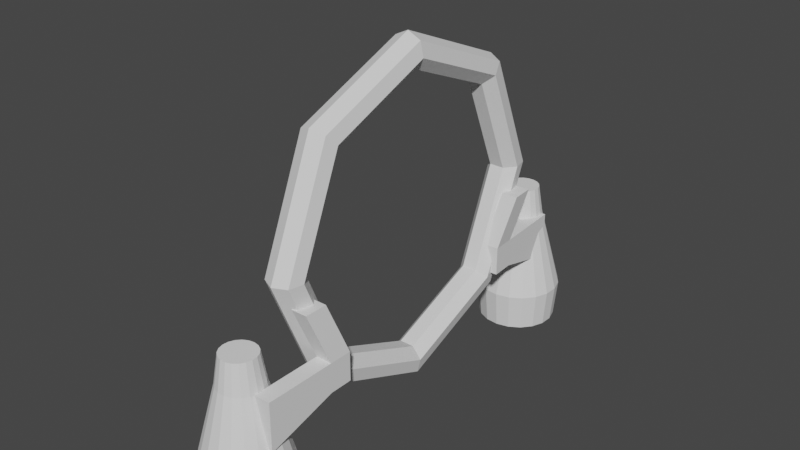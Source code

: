 # Source: Ring.blend  (saved by Blender 3.0.42; exported with 4.5.12 LTS)
import bpy
from mathutils import Matrix  # noqa: F401  (used for matrix-valued properties, if any)

bpy.ops.wm.read_factory_settings(use_empty=True)
scene = bpy.context.scene
scene.name = 'Scene'

# ---- collections
col_collection = bpy.data.collections.new('Collection'); scene.collection.children.link(col_collection)

# ---- world
world_world = bpy.data.worlds.new('World'); scene.world = world_world
world_world.use_nodes = True; world_world.node_tree.nodes.clear()
_N = world_world.node_tree.nodes; _L = world_world.node_tree.links
n0 = _N.new('ShaderNodeOutputWorld'); n0.name = 'World Output'; n0.location = (300, 300)
n1 = _N.new('ShaderNodeBackground'); n1.name = 'Background'; n1.location = (10, 300)
n1.inputs[0].default_value = (0.05088, 0.05088, 0.05088, 1.0)
_L.new(n1.outputs[0], n0.inputs[0])
n0.is_active_output = True
world_world.color = (0.05088, 0.05088, 0.05088)
world_world.use_sun_shadow = False
world_world.sun_shadow_jitter_overblur = 0.0

# ---- meshes
me_torus = bpy.data.meshes.new('Torus')
me_torus.from_pydata([(1.59, 0.0, 0.0), (1.53, 0.0, 0.1251), (1.394, 0.0, 0.156), (1.286, 0.0, 0.06942), (1.286, 0.0, -0.06942), (1.394, 0.0, -0.156), (1.53, 0.0, -0.1251), (1.124, 1.124, 0.0), (1.082, 1.082, 0.1251), (0.986, 0.986, 0.156), (0.9092, 0.9092, 0.06942), (0.9092, 0.9092, -0.06942), (0.986, 0.986, -0.156), (1.082, 1.082, -0.1251), (1.2e-07, 1.59, 0.0), (1.155e-07, 1.53, 0.1251), (1.053e-07, 1.394, 0.156), (9.708e-08, 1.286, 0.06942), (9.708e-08, 1.286, -0.06942), (1.053e-07, 1.394, -0.156), (1.155e-07, 1.53, -0.1251), (-1.124, 1.124, 0.0), (-1.082, 1.082, 0.1251), (-0.986, 0.986, 0.156), (-0.9092, 0.9092, 0.06942), (-0.9092, 0.9092, -0.06942), (-0.986, 0.986, -0.156), (-1.082, 1.082, -0.1251), (-1.59, 1.39e-07, 0.0), (-1.53, 1.337e-07, 0.1251), (-1.394, 1.219e-07, 0.156), (-1.286, 1.124e-07, 0.06942), (-1.286, 1.124e-07, -0.06942), (-1.394, 1.219e-07, -0.156), (-1.53, 1.337e-07, -0.1251), (-1.124, -1.124, 0.0), (-1.082, -1.082, 0.1251), (-0.986, -0.986, 0.156), (-0.9092, -0.9092, 0.06942), (-0.9092, -0.9092, -0.06942), (-0.986, -0.986, -0.156), (-1.082, -1.082, -0.1251), (1.2e-07, -1.59, 0.0), (1.155e-07, -1.53, 0.1251), (1.053e-07, -1.394, 0.156), (9.708e-08, -1.286, 0.06942), (9.708e-08, -1.286, -0.06942), (1.053e-07, -1.394, -0.156), (1.155e-07, -1.53, -0.1251), (1.124, -1.124, 0.0), (1.082, -1.082, 0.1251), (0.986, -0.986, 0.156), (0.9092, -0.9092, 0.06942), (0.9092, -0.9092, -0.06942), (0.986, -0.986, -0.156), (1.082, -1.082, -0.1251)], [], [(0, 7, 8, 1), (1, 8, 9, 2), (2, 9, 10, 3), (3, 10, 11, 4), (4, 11, 12, 5), (5, 12, 13, 6), (6, 13, 7, 0), (7, 14, 15, 8), (8, 15, 16, 9), (9, 16, 17, 10), (10, 17, 18, 11), (11, 18, 19, 12), (12, 19, 20, 13), (13, 20, 14, 7), (14, 21, 22, 15), (15, 22, 23, 16), (16, 23, 24, 17), (17, 24, 25, 18), (18, 25, 26, 19), (19, 26, 27, 20), (20, 27, 21, 14), (21, 28, 29, 22), (22, 29, 30, 23), (23, 30, 31, 24), (24, 31, 32, 25), (25, 32, 33, 26), (26, 33, 34, 27), (27, 34, 28, 21), (28, 35, 36, 29), (29, 36, 37, 30), (30, 37, 38, 31), (31, 38, 39, 32), (32, 39, 40, 33), (33, 40, 41, 34), (34, 41, 35, 28), (35, 42, 43, 36), (36, 43, 44, 37), (37, 44, 45, 38), (38, 45, 46, 39), (39, 46, 47, 40), (40, 47, 48, 41), (41, 48, 42, 35), (42, 49, 50, 43), (43, 50, 51, 44), (44, 51, 52, 45), (45, 52, 53, 46), (46, 53, 54, 47), (47, 54, 55, 48), (48, 55, 49, 42), (49, 0, 1, 50), (50, 1, 2, 51), (51, 2, 3, 52), (52, 3, 4, 53), (53, 4, 5, 54), (54, 5, 6, 55), (55, 6, 0, 49)])
_uv = me_torus.uv_layers.new(name='UVMap')
_uv.uv.foreach_set('vector', [0.5, 0.5714, 0.625, 0.5714, 0.625, 0.7143, 0.5, 0.7143, 0.5, 0.7143, 0.625, 0.7143, 0.625, 0.8571, 0.5, 0.8571, 0.5, 0.8571, 0.625, 0.8571, 0.625, 1.0, 0.5, 1.0, 0.5, -2.22e-16, 0.625, -2.22e-16, 0.625, 0.1429, 0.5, 0.1429, 0.5, 0.1429, 0.625, 0.1429, 0.625, 0.2857, 0.5, 0.2857, 0.5, 0.2857, 0.625, 0.2857, 0.625, 0.4286, 0.5, 0.4286, 0.5, 0.4286, 0.625, 0.4286, 0.625, 0.5714, 0.5, 0.5714, 0.625, 0.5714, 0.75, 0.5714, 0.75, 0.7143, 0.625, 0.7143, 0.625, 0.7143, 0.75, 0.7143, 0.75, 0.8571, 0.625, 0.8571, 0.625, 0.8571, 0.75, 0.8571, 0.75, 1.0, 0.625, 1.0, 0.625, -2.22e-16, 0.75, -2.22e-16, 0.75, 0.1429, 0.625, 0.1429, 0.625, 0.1429, 0.75, 0.1429, 0.75, 0.2857, 0.625, 0.2857, 0.625, 0.2857, 0.75, 0.2857, 0.75, 0.4286, 0.625, 0.4286, 0.625, 0.4286, 0.75, 0.4286, 0.75, 0.5714, 0.625, 0.5714, 0.75, 0.5714, 0.875, 0.5714, 0.875, 0.7143, 0.75, 0.7143, 0.75, 0.7143, 0.875, 0.7143, 0.875, 0.8571, 0.75, 0.8571, 0.75, 0.8571, 0.875, 0.8571, 0.875, 1.0, 0.75, 1.0, 0.75, -2.22e-16, 0.875, -2.22e-16, 0.875, 0.1429, 0.75, 0.1429, 0.75, 0.1429, 0.875, 0.1429, 0.875, 0.2857, 0.75, 0.2857, 0.75, 0.2857, 0.875, 0.2857, 0.875, 0.4286, 0.75, 0.4286, 0.75, 0.4286, 0.875, 0.4286, 0.875, 0.5714, 0.75, 0.5714, 0.875, 0.5714, 1.0, 0.5714, 1.0, 0.7143, 0.875, 0.7143, 0.875, 0.7143, 1.0, 0.7143, 1.0, 0.8571, 0.875, 0.8571, 0.875, 0.8571, 1.0, 0.8571, 1.0, 1.0, 0.875, 1.0, 0.875, -2.22e-16, 1.0, -2.22e-16, 1.0, 0.1429, 0.875, 0.1429, 0.875, 0.1429, 1.0, 0.1429, 1.0, 0.2857, 0.875, 0.2857, 0.875, 0.2857, 1.0, 0.2857, 1.0, 0.4286, 0.875, 0.4286, 0.875, 0.4286, 1.0, 0.4286, 1.0, 0.5714, 0.875, 0.5714, 0.0, 0.5714, 0.125, 0.5714, 0.125, 0.7143, 0.0, 0.7143, 0.0, 0.7143, 0.125, 0.7143, 0.125, 0.8571, 0.0, 0.8571, 0.0, 0.8571, 0.125, 0.8571, 0.125, 1.0, 0.0, 1.0, 0.0, -2.22e-16, 0.125, -2.22e-16, 0.125, 0.1429, 0.0, 0.1429, 0.0, 0.1429, 0.125, 0.1429, 0.125, 0.2857, 0.0, 0.2857, 0.0, 0.2857, 0.125, 0.2857, 0.125, 0.4286, 0.0, 0.4286, 0.0, 0.4286, 0.125, 0.4286, 0.125, 0.5714, 0.0, 0.5714, 0.125, 0.5714, 0.25, 0.5714, 0.25, 0.7143, 0.125, 0.7143, 0.125, 0.7143, 0.25, 0.7143, 0.25, 0.8571, 0.125, 0.8571, 0.125, 0.8571, 0.25, 0.8571, 0.25, 1.0, 0.125, 1.0, 0.125, -2.22e-16, 0.25, -2.22e-16, 0.25, 0.1429, 0.125, 0.1429, 0.125, 0.1429, 0.25, 0.1429, 0.25, 0.2857, 0.125, 0.2857, 0.125, 0.2857, 0.25, 0.2857, 0.25, 0.4286, 0.125, 0.4286, 0.125, 0.4286, 0.25, 0.4286, 0.25, 0.5714, 0.125, 0.5714, 0.25, 0.5714, 0.375, 0.5714, 0.375, 0.7143, 0.25, 0.7143, 0.25, 0.7143, 0.375, 0.7143, 0.375, 0.8571, 0.25, 0.8571, 0.25, 0.8571, 0.375, 0.8571, 0.375, 1.0, 0.25, 1.0, 0.25, -2.22e-16, 0.375, -2.22e-16, 0.375, 0.1429, 0.25, 0.1429, 0.25, 0.1429, 0.375, 0.1429, 0.375, 0.2857, 0.25, 0.2857, 0.25, 0.2857, 0.375, 0.2857, 0.375, 0.4286, 0.25, 0.4286, 0.25, 0.4286, 0.375, 0.4286, 0.375, 0.5714, 0.25, 0.5714, 0.375, 0.5714, 0.5, 0.5714, 0.5, 0.7143, 0.375, 0.7143, 0.375, 0.7143, 0.5, 0.7143, 0.5, 0.8571, 0.375, 0.8571, 0.375, 0.8571, 0.5, 0.8571, 0.5, 1.0, 0.375, 1.0, 0.375, -2.22e-16, 0.5, -2.22e-16, 0.5, 0.1429, 0.375, 0.1429, 0.375, 0.1429, 0.5, 0.1429, 0.5, 0.2857, 0.375, 0.2857, 0.375, 0.2857, 0.5, 0.2857, 0.5, 0.4286, 0.375, 0.4286, 0.375, 0.4286, 0.5, 0.4286, 0.5, 0.5714, 0.375, 0.5714])
me_torus.use_remesh_fix_poles = True
me_torus.use_remesh_preserve_attributes = False
me_torus.update()
me_cylinder = bpy.data.meshes.new('Cylinder')
me_cylinder.from_pydata([(-6.839e-08, 0.3773, -0.7), (2.431e-07, 0.1617, 0.7), (0.1225, 0.3569, -0.7), (0.05251, 0.153, 0.7), (0.2318, 0.2978, -0.7), (0.09933, 0.1276, 0.7), (0.3159, 0.2064, -0.7), (0.1354, 0.08846, 0.7), (0.3658, 0.09263, -0.7), (0.1568, 0.0397, 0.7), (0.376, -0.03116, -0.7), (0.1612, -0.01336, 0.7), (0.3455, -0.1516, -0.7), (0.1481, -0.06496, 0.7), (0.2776, -0.2556, -0.7), (0.119, -0.1095, 0.7), (0.1796, -0.3319, -0.7), (0.07697, -0.1422, 0.7), (0.06211, -0.3722, -0.7), (0.02662, -0.1595, 0.7), (-0.06211, -0.3722, -0.7), (-0.02662, -0.1595, 0.7), (-0.1796, -0.3319, -0.7), (-0.07697, -0.1422, 0.7), (-0.2776, -0.2556, -0.7), (-0.119, -0.1095, 0.7), (-0.3455, -0.1516, -0.7), (-0.1481, -0.06496, 0.7), (-0.376, -0.03116, -0.7), (-0.1612, -0.01336, 0.7), (-0.3658, 0.09263, -0.7), (-0.1568, 0.0397, 0.7), (-0.3159, 0.2064, -0.7), (-0.1354, 0.08846, 0.7), (-0.2318, 0.2978, -0.7), (-0.09933, 0.1276, 0.7), (-0.1225, 0.3569, -0.7), (-0.05251, 0.153, 0.7), (-1.166e-07, 0.4107, -0.3426), (0.1334, 0.3885, -0.3426), (0.2523, 0.3241, -0.3426), (0.3438, 0.2246, -0.3426), (0.3981, 0.1008, -0.3426), (0.4093, -0.03392, -0.3426), (0.3761, -0.165, -0.3426), (0.3022, -0.2782, -0.3426), (0.1955, -0.3612, -0.3426), (0.0676, -0.4051, -0.3426), (-0.0676, -0.4051, -0.3426), (-0.1955, -0.3612, -0.3426), (-0.3022, -0.2782, -0.3426), (-0.3761, -0.165, -0.3426), (-0.4093, -0.03392, -0.3426), (-0.3981, 0.1008, -0.3426), (-0.3438, 0.2246, -0.3426), (-0.2523, 0.3241, -0.3426), (-0.1334, 0.3885, -0.3426), (7.388e-08, 0.2789, 0.1526), (0.09055, 0.2638, 0.1526), (0.1713, 0.2201, 0.1526), (0.2335, 0.1525, 0.1526), (0.2703, 0.06846, 0.1526), (0.2779, -0.02303, 0.1526), (0.2554, -0.112, 0.1526), (0.2052, -0.1889, 0.1526), (0.1327, -0.2453, 0.1526), (0.0459, -0.2751, 0.1526), (-0.0459, -0.2751, 0.1526), (-0.1327, -0.2453, 0.1526), (-0.2052, -0.1889, 0.1526), (-0.2554, -0.112, 0.1526), (-0.2779, -0.02303, 0.1526), (-0.2703, 0.06846, 0.1526), (-0.2335, 0.1525, 0.1526), (-0.1713, 0.2201, 0.1526), (-0.09055, 0.2638, 0.1526), (1.791e-07, 0.2061, 0.4263), (0.06691, 0.1949, 0.4263), (0.1266, 0.1626, 0.4263), (0.1725, 0.1127, 0.4263), (0.1998, 0.05059, 0.4263), (0.2054, -0.01702, 0.4263), (0.1887, -0.08277, 0.4263), (0.1516, -0.1396, 0.4263), (0.09807, -0.1812, 0.4263), (0.03392, -0.2033, 0.4263), (-0.03392, -0.2033, 0.4263), (-0.09807, -0.1812, 0.4263), (-0.1516, -0.1396, 0.4263), (-0.1887, -0.08277, 0.4263), (-0.2054, -0.01702, 0.4263), (-0.1998, 0.05059, 0.4263), (-0.1725, 0.1127, 0.4263), (-0.1266, 0.1626, 0.4263), (-0.06691, 0.1949, 0.4263), (-5.688e-08, 0.3138, -0.7), (0.1019, 0.2968, -0.7), (0.1928, 0.2476, -0.7), (0.2627, 0.1716, -0.7), (0.3042, 0.07704, -0.7), (0.3127, -0.02592, -0.7), (0.2874, -0.1261, -0.7), (0.2309, -0.2125, -0.7), (0.1494, -0.276, -0.7), (0.05165, -0.3095, -0.7), (-0.05165, -0.3095, -0.7), (-0.1494, -0.276, -0.7), (-0.2309, -0.2125, -0.7), (-0.2874, -0.1261, -0.7), (-0.3127, -0.02592, -0.7), (-0.3042, 0.07704, -0.7), (-0.2627, 0.1716, -0.7), (-0.1928, 0.2476, -0.7), (-0.1019, 0.2968, -0.7), (-3.338e-07, 0.1138, -0.3535), (0.03695, 0.1076, -0.3535), (0.0699, 0.08981, -0.3535), (0.09528, 0.06225, -0.3535), (0.1103, 0.02794, -0.3535), (0.1134, -0.009398, -0.3535), (0.1042, -0.04572, -0.3535), (0.08373, -0.07708, -0.3535), (0.05417, -0.1001, -0.3535), (0.01873, -0.1123, -0.3535), (-0.01873, -0.1123, -0.3535), (-0.05417, -0.1001, -0.3535), (-0.08373, -0.07708, -0.3535), (-0.1042, -0.04572, -0.3535), (-0.1134, -0.009398, -0.3535), (-0.1103, 0.02794, -0.3535), (-0.09528, 0.06225, -0.3535), (-0.0699, 0.08981, -0.3535), (-0.03695, 0.1076, -0.3535)], [], [(76, 1, 3, 77), (77, 3, 5, 78), (78, 5, 7, 79), (79, 7, 9, 80), (80, 9, 11, 81), (81, 11, 13, 82), (82, 13, 15, 83), (83, 15, 17, 84), (84, 17, 19, 85), (85, 19, 21, 86), (86, 21, 23, 87), (87, 23, 25, 88), (88, 25, 27, 89), (89, 27, 29, 90), (90, 29, 31, 91), (91, 31, 33, 92), (92, 33, 35, 93), (3, 1, 37, 35, 33, 31, 29, 27, 25, 23, 21, 19, 17, 15, 13, 11, 9, 7, 5), (93, 35, 37, 94), (94, 37, 1, 76), (4, 6, 98, 97), (36, 56, 38, 0), (34, 55, 56, 36), (32, 54, 55, 34), (30, 53, 54, 32), (28, 52, 53, 30), (26, 51, 52, 28), (24, 50, 51, 26), (22, 49, 50, 24), (20, 48, 49, 22), (18, 47, 48, 20), (16, 46, 47, 18), (14, 45, 46, 16), (12, 44, 45, 14), (10, 43, 44, 12), (8, 42, 43, 10), (6, 41, 42, 8), (4, 40, 41, 6), (2, 39, 40, 4), (0, 38, 39, 2), (56, 75, 57, 38), (55, 74, 75, 56), (54, 73, 74, 55), (53, 72, 73, 54), (52, 71, 72, 53), (51, 70, 71, 52), (50, 69, 70, 51), (49, 68, 69, 50), (48, 67, 68, 49), (47, 66, 67, 48), (46, 65, 66, 47), (45, 64, 65, 46), (44, 63, 64, 45), (43, 62, 63, 44), (42, 61, 62, 43), (41, 60, 61, 42), (40, 59, 60, 41), (39, 58, 59, 40), (38, 57, 58, 39), (75, 94, 76, 57), (74, 93, 94, 75), (73, 92, 93, 74), (72, 91, 92, 73), (71, 90, 91, 72), (70, 89, 90, 71), (69, 88, 89, 70), (68, 87, 88, 69), (67, 86, 87, 68), (66, 85, 86, 67), (65, 84, 85, 66), (64, 83, 84, 65), (63, 82, 83, 64), (62, 81, 82, 63), (61, 80, 81, 62), (60, 79, 80, 61), (59, 78, 79, 60), (58, 77, 78, 59), (57, 76, 77, 58), (101, 102, 121, 120), (14, 16, 103, 102), (0, 2, 96, 95), (24, 26, 108, 107), (34, 36, 113, 112), (10, 12, 101, 100), (20, 22, 106, 105), (30, 32, 111, 110), (6, 8, 99, 98), (16, 18, 104, 103), (26, 28, 109, 108), (36, 0, 95, 113), (2, 4, 97, 96), (12, 14, 102, 101), (22, 24, 107, 106), (32, 34, 112, 111), (8, 10, 100, 99), (18, 20, 105, 104), (28, 30, 110, 109), (114, 115, 116, 117, 118, 119, 120, 121, 122, 123, 124, 125, 126, 127, 128, 129, 130, 131, 132), (109, 110, 129, 128), (102, 103, 122, 121), (95, 96, 115, 114), (110, 111, 130, 129), (103, 104, 123, 122), (96, 97, 116, 115), (111, 112, 131, 130), (104, 105, 124, 123), (97, 98, 117, 116), (112, 113, 132, 131), (105, 106, 125, 124), (98, 99, 118, 117), (113, 95, 114, 132), (106, 107, 126, 125), (99, 100, 119, 118), (107, 108, 127, 126), (100, 101, 120, 119), (108, 109, 128, 127)])
_uv = me_cylinder.uv_layers.new(name='UVMap')
_uv.uv.foreach_set('vector', [1.0, 0.9022, 1.0, 1.0, 0.9474, 1.0, 0.9474, 0.9022, 0.9474, 0.9022, 0.9474, 1.0, 0.8947, 1.0, 0.8947, 0.9022, 0.8947, 0.9022, 0.8947, 1.0, 0.8421, 1.0, 0.8421, 0.9022, 0.8421, 0.9022, 0.8421, 1.0, 0.7895, 1.0, 0.7895, 0.9022, 0.7895, 0.9022, 0.7895, 1.0, 0.7368, 1.0, 0.7368, 0.9022, 0.7368, 0.9022, 0.7368, 1.0, 0.6842, 1.0, 0.6842, 0.9022, 0.6842, 0.9022, 0.6842, 1.0, 0.6316, 1.0, 0.6316, 0.9022, 0.6316, 0.9022, 0.6316, 1.0, 0.5789, 1.0, 0.5789, 0.9022, 0.5789, 0.9022, 0.5789, 1.0, 0.5263, 1.0, 0.5263, 0.9022, 0.5263, 0.9022, 0.5263, 1.0, 0.4737, 1.0, 0.4737, 0.9022, 0.4737, 0.9022, 0.4737, 1.0, 0.4211, 1.0, 0.4211, 0.9022, 0.4211, 0.9022, 0.4211, 1.0, 0.3684, 1.0, 0.3684, 0.9022, 0.3684, 0.9022, 0.3684, 1.0, 0.3158, 1.0, 0.3158, 0.9022, 0.3158, 0.9022, 0.3158, 1.0, 0.2632, 1.0, 0.2632, 0.9022, 0.2632, 0.9022, 0.2632, 1.0, 0.2105, 1.0, 0.2105, 0.9022, 0.2105, 0.9022, 0.2105, 1.0, 0.1579, 1.0, 0.1579, 0.9022, 0.1579, 0.9022, 0.1579, 1.0, 0.1053, 1.0, 0.1053, 0.9022, 0.3279, 0.477, 0.25, 0.49, 0.1721, 0.477, 0.1026, 0.4394, 0.04908, 0.3813, 0.01734, 0.3089, 0.01082, 0.2302, 0.03021, 0.1536, 0.07343, 0.08745, 0.1358, 0.03893, 0.2105, 0.01327, 0.2895, 0.01327, 0.3642, 0.03893, 0.4266, 0.08745, 0.4698, 0.1536, 0.4892, 0.2302, 0.4827, 0.3089, 0.4509, 0.3813, 0.3974, 0.4394, 0.1053, 0.9022, 0.1053, 1.0, 0.05263, 1.0, 0.05263, 0.9022, 0.05263, 0.9022, 0.05263, 1.0, 1.416e-07, 1.0, 1.416e-07, 0.9022, 0.8947, 0.5, 0.8421, 0.5, 0.8421, 0.5, 0.8947, 0.5, 0.05263, 0.5, 0.05263, 0.6276, 1.416e-07, 0.6276, 1.416e-07, 0.5, 0.1053, 0.5, 0.1053, 0.6276, 0.05263, 0.6276, 0.05263, 0.5, 0.1579, 0.5, 0.1579, 0.6276, 0.1053, 0.6276, 0.1053, 0.5, 0.2105, 0.5, 0.2105, 0.6276, 0.1579, 0.6276, 0.1579, 0.5, 0.2632, 0.5, 0.2632, 0.6276, 0.2105, 0.6276, 0.2105, 0.5, 0.3158, 0.5, 0.3158, 0.6276, 0.2632, 0.6276, 0.2632, 0.5, 0.3684, 0.5, 0.3684, 0.6276, 0.3158, 0.6276, 0.3158, 0.5, 0.4211, 0.5, 0.4211, 0.6276, 0.3684, 0.6276, 0.3684, 0.5, 0.4737, 0.5, 0.4737, 0.6276, 0.4211, 0.6276, 0.4211, 0.5, 0.5263, 0.5, 0.5263, 0.6276, 0.4737, 0.6276, 0.4737, 0.5, 0.5789, 0.5, 0.5789, 0.6276, 0.5263, 0.6276, 0.5263, 0.5, 0.6316, 0.5, 0.6316, 0.6276, 0.5789, 0.6276, 0.5789, 0.5, 0.6842, 0.5, 0.6842, 0.6276, 0.6316, 0.6276, 0.6316, 0.5, 0.7368, 0.5, 0.7368, 0.6276, 0.6842, 0.6276, 0.6842, 0.5, 0.7895, 0.5, 0.7895, 0.6276, 0.7368, 0.6276, 0.7368, 0.5, 0.8421, 0.5, 0.8421, 0.6276, 0.7895, 0.6276, 0.7895, 0.5, 0.8947, 0.5, 0.8947, 0.6276, 0.8421, 0.6276, 0.8421, 0.5, 0.9474, 0.5, 0.9474, 0.6276, 0.8947, 0.6276, 0.8947, 0.5, 1.0, 0.5, 1.0, 0.6276, 0.9474, 0.6276, 0.9474, 0.5, 0.05263, 0.6276, 0.05263, 0.8045, 1.416e-07, 0.8045, 1.416e-07, 0.6276, 0.1053, 0.6276, 0.1053, 0.8045, 0.05263, 0.8045, 0.05263, 0.6276, 0.1579, 0.6276, 0.1579, 0.8045, 0.1053, 0.8045, 0.1053, 0.6276, 0.2105, 0.6276, 0.2105, 0.8045, 0.1579, 0.8045, 0.1579, 0.6276, 0.2632, 0.6276, 0.2632, 0.8045, 0.2105, 0.8045, 0.2105, 0.6276, 0.3158, 0.6276, 0.3158, 0.8045, 0.2632, 0.8045, 0.2632, 0.6276, 0.3684, 0.6276, 0.3684, 0.8045, 0.3158, 0.8045, 0.3158, 0.6276, 0.4211, 0.6276, 0.4211, 0.8045, 0.3684, 0.8045, 0.3684, 0.6276, 0.4737, 0.6276, 0.4737, 0.8045, 0.4211, 0.8045, 0.4211, 0.6276, 0.5263, 0.6276, 0.5263, 0.8045, 0.4737, 0.8045, 0.4737, 0.6276, 0.5789, 0.6276, 0.5789, 0.8045, 0.5263, 0.8045, 0.5263, 0.6276, 0.6316, 0.6276, 0.6316, 0.8045, 0.5789, 0.8045, 0.5789, 0.6276, 0.6842, 0.6276, 0.6842, 0.8045, 0.6316, 0.8045, 0.6316, 0.6276, 0.7368, 0.6276, 0.7368, 0.8045, 0.6842, 0.8045, 0.6842, 0.6276, 0.7895, 0.6276, 0.7895, 0.8045, 0.7368, 0.8045, 0.7368, 0.6276, 0.8421, 0.6276, 0.8421, 0.8045, 0.7895, 0.8045, 0.7895, 0.6276, 0.8947, 0.6276, 0.8947, 0.8045, 0.8421, 0.8045, 0.8421, 0.6276, 0.9474, 0.6276, 0.9474, 0.8045, 0.8947, 0.8045, 0.8947, 0.6276, 1.0, 0.6276, 1.0, 0.8045, 0.9474, 0.8045, 0.9474, 0.6276, 0.05263, 0.8045, 0.05263, 0.9022, 1.416e-07, 0.9022, 1.416e-07, 0.8045, 0.1053, 0.8045, 0.1053, 0.9022, 0.05263, 0.9022, 0.05263, 0.8045, 0.1579, 0.8045, 0.1579, 0.9022, 0.1053, 0.9022, 0.1053, 0.8045, 0.2105, 0.8045, 0.2105, 0.9022, 0.1579, 0.9022, 0.1579, 0.8045, 0.2632, 0.8045, 0.2632, 0.9022, 0.2105, 0.9022, 0.2105, 0.8045, 0.3158, 0.8045, 0.3158, 0.9022, 0.2632, 0.9022, 0.2632, 0.8045, 0.3684, 0.8045, 0.3684, 0.9022, 0.3158, 0.9022, 0.3158, 0.8045, 0.4211, 0.8045, 0.4211, 0.9022, 0.3684, 0.9022, 0.3684, 0.8045, 0.4737, 0.8045, 0.4737, 0.9022, 0.4211, 0.9022, 0.4211, 0.8045, 0.5263, 0.8045, 0.5263, 0.9022, 0.4737, 0.9022, 0.4737, 0.8045, 0.5789, 0.8045, 0.5789, 0.9022, 0.5263, 0.9022, 0.5263, 0.8045, 0.6316, 0.8045, 0.6316, 0.9022, 0.5789, 0.9022, 0.5789, 0.8045, 0.6842, 0.8045, 0.6842, 0.9022, 0.6316, 0.9022, 0.6316, 0.8045, 0.7368, 0.8045, 0.7368, 0.9022, 0.6842, 0.9022, 0.6842, 0.8045, 0.7895, 0.8045, 0.7895, 0.9022, 0.7368, 0.9022, 0.7368, 0.8045, 0.8421, 0.8045, 0.8421, 0.9022, 0.7895, 0.9022, 0.7895, 0.8045, 0.8947, 0.8045, 0.8947, 0.9022, 0.8421, 0.9022, 0.8421, 0.8045, 0.9474, 0.8045, 0.9474, 0.9022, 0.8947, 0.9022, 0.8947, 0.8045, 1.0, 0.8045, 1.0, 0.9022, 0.9474, 0.9022, 0.9474, 0.8045, 0.6842, 0.5, 0.6316, 0.5, 0.6316, 0.5, 0.6842, 0.5, 0.6316, 0.5, 0.5789, 0.5, 0.5789, 0.5, 0.6316, 0.5, 1.0, 0.5, 0.9474, 0.5, 0.9474, 0.5, 1.0, 0.5, 0.3684, 0.5, 0.3158, 0.5, 0.3158, 0.5, 0.3684, 0.5, 0.1053, 0.5, 0.05263, 0.5, 0.05263, 0.5, 0.1053, 0.5, 0.7368, 0.5, 0.6842, 0.5, 0.6842, 0.5, 0.7368, 0.5, 0.4737, 0.5, 0.4211, 0.5, 0.4211, 0.5, 0.4737, 0.5, 0.2105, 0.5, 0.1579, 0.5, 0.1579, 0.5, 0.2105, 0.5, 0.8421, 0.5, 0.7895, 0.5, 0.7895, 0.5, 0.8421, 0.5, 0.5789, 0.5, 0.5263, 0.5, 0.5263, 0.5, 0.5789, 0.5, 0.3158, 0.5, 0.2632, 0.5, 0.2632, 0.5, 0.3158, 0.5, 0.05263, 0.5, 1.416e-07, 0.5, 1.416e-07, 0.5, 0.05263, 0.5, 0.9474, 0.5, 0.8947, 0.5, 0.8947, 0.5, 0.9474, 0.5, 0.6842, 0.5, 0.6316, 0.5, 0.6316, 0.5, 0.6842, 0.5, 0.4211, 0.5, 0.3684, 0.5, 0.3684, 0.5, 0.4211, 0.5, 0.1579, 0.5, 0.1053, 0.5, 0.1053, 0.5, 0.1579, 0.5, 0.7895, 0.5, 0.7368, 0.5, 0.7368, 0.5, 0.7895, 0.5, 0.5263, 0.5, 0.4737, 0.5, 0.4737, 0.5, 0.5263, 0.5, 0.2632, 0.5, 0.2105, 0.5, 0.2105, 0.5, 0.2632, 0.5, 0.75, 0.49, 0.8279, 0.477, 0.8974, 0.4394, 0.9509, 0.3813, 0.9827, 0.3089, 0.9892, 0.2302, 0.9698, 0.1536, 0.9266, 0.08745, 0.8642, 0.03893, 0.7895, 0.01327, 0.7105, 0.01327, 0.6358, 0.03893, 0.5734, 0.08745, 0.5302, 0.1536, 0.5108, 0.2302, 0.5173, 0.3089, 0.5491, 0.3813, 0.6026, 0.4394, 0.6721, 0.477, 0.2632, 0.5, 0.2105, 0.5, 0.2105, 0.5, 0.2632, 0.5, 0.6316, 0.5, 0.5789, 0.5, 0.5789, 0.5, 0.6316, 0.5, 1.0, 0.5, 0.9474, 0.5, 0.9474, 0.5, 1.0, 0.5, 0.2105, 0.5, 0.1579, 0.5, 0.1579, 0.5, 0.2105, 0.5, 0.5789, 0.5, 0.5263, 0.5, 0.5263, 0.5, 0.5789, 0.5, 0.9474, 0.5, 0.8947, 0.5, 0.8947, 0.5, 0.9474, 0.5, 0.1579, 0.5, 0.1053, 0.5, 0.1053, 0.5, 0.1579, 0.5, 0.5263, 0.5, 0.4737, 0.5, 0.4737, 0.5, 0.5263, 0.5, 0.8947, 0.5, 0.8421, 0.5, 0.8421, 0.5, 0.8947, 0.5, 0.1053, 0.5, 0.05263, 0.5, 0.05263, 0.5, 0.1053, 0.5, 0.4737, 0.5, 0.4211, 0.5, 0.4211, 0.5, 0.4737, 0.5, 0.8421, 0.5, 0.7895, 0.5, 0.7895, 0.5, 0.8421, 0.5, 0.05263, 0.5, 1.416e-07, 0.5, 1.416e-07, 0.5, 0.05263, 0.5, 0.4211, 0.5, 0.3684, 0.5, 0.3684, 0.5, 0.4211, 0.5, 0.7895, 0.5, 0.7368, 0.5, 0.7368, 0.5, 0.7895, 0.5, 0.3684, 0.5, 0.3158, 0.5, 0.3158, 0.5, 0.3684, 0.5, 0.7368, 0.5, 0.6842, 0.5, 0.6842, 0.5, 0.7368, 0.5, 0.3158, 0.5, 0.2632, 0.5, 0.2632, 0.5, 0.3158, 0.5])
me_cylinder.use_remesh_fix_poles = True
me_cylinder.use_remesh_preserve_attributes = False
me_cylinder.update()
me_cube_002 = bpy.data.meshes.new('Cube.002')
me_cube_002.from_pydata([(-1.0, -1.889, -1.0), (-1.0, -1.889, 1.0), (-1.0, 1.0, -0.1904), (-1.0, 1.0, 1.0), (-0.3337, -1.889, -1.0), (-0.3337, -1.889, 1.0), (-0.3337, 1.0, -0.1904), (-0.3337, 1.0, 1.0), (-1.0, 1.941, 1.0), (-1.0, 1.941, -0.1904), (-0.3337, 1.941, -0.1904), (-0.3337, 1.941, 1.0), (-1.33, 0.2488, 3.079), (-0.6634, 0.2488, 3.079), (-1.33, 1.19, 3.079), (-0.6634, 1.19, 3.079)], [], [(0, 1, 3, 2), (3, 7, 13, 12), (6, 7, 5, 4), (4, 5, 1, 0), (2, 6, 4, 0), (7, 3, 1, 5), (9, 8, 11, 10), (2, 3, 8, 9), (7, 6, 10, 11), (6, 2, 9, 10), (12, 13, 15, 14), (7, 11, 15, 13), (11, 8, 14, 15), (8, 3, 12, 14)])
_uv = me_cube_002.uv_layers.new(name='UVMap')
_uv.uv.foreach_set('vector', [0.375, 0.0, 0.625, 0.0, 0.625, 0.25, 0.375, 0.25, 0.875, 0.5, 0.625, 0.5, 0.625, 0.5, 0.875, 0.5, 0.375, 0.5, 0.625, 0.5, 0.625, 0.75, 0.375, 0.75, 0.375, 0.75, 0.625, 0.75, 0.625, 1.0, 0.375, 1.0, 0.125, 0.5, 0.375, 0.5, 0.375, 0.75, 0.125, 0.75, 0.625, 0.5, 0.875, 0.5, 0.875, 0.75, 0.625, 0.75, 0.375, 0.25, 0.625, 0.25, 0.625, 0.5, 0.375, 0.5, 0.375, 0.25, 0.625, 0.25, 0.625, 0.25, 0.375, 0.25, 0.625, 0.5, 0.375, 0.5, 0.375, 0.5, 0.625, 0.5, 0.375, 0.5, 0.125, 0.5, 0.125, 0.5, 0.375, 0.5, 0.875, 0.5, 0.625, 0.5, 0.625, 0.5, 0.875, 0.5, 0.625, 0.5, 0.625, 0.5, 0.625, 0.5, 0.625, 0.5, 0.625, 0.5, 0.625, 0.25, 0.625, 0.25, 0.625, 0.5, 0.625, 0.25, 0.625, 0.25, 0.625, 0.25, 0.625, 0.25])
me_cube_002.use_remesh_fix_poles = True
me_cube_002.use_remesh_preserve_attributes = False
me_cube_002.update()
me_cube_003 = bpy.data.meshes.new('Cube.003')
me_cube_003.from_pydata([(-1.0, -1.889, -1.0), (-1.0, -1.889, 1.0), (-1.0, 1.0, -0.1904), (-1.0, 1.0, 1.0), (-0.3337, -1.889, -1.0), (-0.3337, -1.889, 1.0), (-0.3337, 1.0, -0.1904), (-0.3337, 1.0, 1.0), (-1.0, 1.941, 1.0), (-1.0, 1.941, -0.1904), (-0.3337, 1.941, -0.1904), (-0.3337, 1.941, 1.0), (-1.33, 0.2488, 3.079), (-0.6634, 0.2488, 3.079), (-1.33, 1.19, 3.079), (-0.6634, 1.19, 3.079)], [], [(0, 1, 3, 2), (3, 7, 13, 12), (6, 7, 5, 4), (4, 5, 1, 0), (2, 6, 4, 0), (7, 3, 1, 5), (9, 8, 11, 10), (2, 3, 8, 9), (7, 6, 10, 11), (6, 2, 9, 10), (12, 13, 15, 14), (7, 11, 15, 13), (11, 8, 14, 15), (8, 3, 12, 14)])
_uv = me_cube_003.uv_layers.new(name='UVMap')
_uv.uv.foreach_set('vector', [0.375, 0.0, 0.625, 0.0, 0.625, 0.25, 0.375, 0.25, 0.875, 0.5, 0.625, 0.5, 0.625, 0.5, 0.875, 0.5, 0.375, 0.5, 0.625, 0.5, 0.625, 0.75, 0.375, 0.75, 0.375, 0.75, 0.625, 0.75, 0.625, 1.0, 0.375, 1.0, 0.125, 0.5, 0.375, 0.5, 0.375, 0.75, 0.125, 0.75, 0.625, 0.5, 0.875, 0.5, 0.875, 0.75, 0.625, 0.75, 0.375, 0.25, 0.625, 0.25, 0.625, 0.5, 0.375, 0.5, 0.375, 0.25, 0.625, 0.25, 0.625, 0.25, 0.375, 0.25, 0.625, 0.5, 0.375, 0.5, 0.375, 0.5, 0.625, 0.5, 0.375, 0.5, 0.125, 0.5, 0.125, 0.5, 0.375, 0.5, 0.875, 0.5, 0.625, 0.5, 0.625, 0.5, 0.875, 0.5, 0.625, 0.5, 0.625, 0.5, 0.625, 0.5, 0.625, 0.5, 0.625, 0.5, 0.625, 0.25, 0.625, 0.25, 0.625, 0.5, 0.625, 0.25, 0.625, 0.25, 0.625, 0.25, 0.625, 0.25])
me_cube_003.use_remesh_fix_poles = True
me_cube_003.use_remesh_preserve_attributes = False
me_cube_003.update()
me_cylinder_001 = bpy.data.meshes.new('Cylinder.001')
me_cylinder_001.from_pydata([(-6.839e-08, 0.3773, -0.7), (2.431e-07, 0.1617, 0.7), (0.1225, 0.3569, -0.7), (0.05251, 0.153, 0.7), (0.2318, 0.2978, -0.7), (0.09933, 0.1276, 0.7), (0.3159, 0.2064, -0.7), (0.1354, 0.08846, 0.7), (0.3658, 0.09263, -0.7), (0.1568, 0.0397, 0.7), (0.376, -0.03116, -0.7), (0.1612, -0.01336, 0.7), (0.3455, -0.1516, -0.7), (0.1481, -0.06496, 0.7), (0.2776, -0.2556, -0.7), (0.119, -0.1095, 0.7), (0.1796, -0.3319, -0.7), (0.07697, -0.1422, 0.7), (0.06211, -0.3722, -0.7), (0.02662, -0.1595, 0.7), (-0.06211, -0.3722, -0.7), (-0.02662, -0.1595, 0.7), (-0.1796, -0.3319, -0.7), (-0.07697, -0.1422, 0.7), (-0.2776, -0.2556, -0.7), (-0.119, -0.1095, 0.7), (-0.3455, -0.1516, -0.7), (-0.1481, -0.06496, 0.7), (-0.376, -0.03116, -0.7), (-0.1612, -0.01336, 0.7), (-0.3658, 0.09263, -0.7), (-0.1568, 0.0397, 0.7), (-0.3159, 0.2064, -0.7), (-0.1354, 0.08846, 0.7), (-0.2318, 0.2978, -0.7), (-0.09933, 0.1276, 0.7), (-0.1225, 0.3569, -0.7), (-0.05251, 0.153, 0.7), (-1.166e-07, 0.4107, -0.3426), (0.1334, 0.3885, -0.3426), (0.2523, 0.3241, -0.3426), (0.3438, 0.2246, -0.3426), (0.3981, 0.1008, -0.3426), (0.4093, -0.03392, -0.3426), (0.3761, -0.165, -0.3426), (0.3022, -0.2782, -0.3426), (0.1955, -0.3612, -0.3426), (0.0676, -0.4051, -0.3426), (-0.0676, -0.4051, -0.3426), (-0.1955, -0.3612, -0.3426), (-0.3022, -0.2782, -0.3426), (-0.3761, -0.165, -0.3426), (-0.4093, -0.03392, -0.3426), (-0.3981, 0.1008, -0.3426), (-0.3438, 0.2246, -0.3426), (-0.2523, 0.3241, -0.3426), (-0.1334, 0.3885, -0.3426), (7.388e-08, 0.2789, 0.1526), (0.09055, 0.2638, 0.1526), (0.1713, 0.2201, 0.1526), (0.2335, 0.1525, 0.1526), (0.2703, 0.06846, 0.1526), (0.2779, -0.02303, 0.1526), (0.2554, -0.112, 0.1526), (0.2052, -0.1889, 0.1526), (0.1327, -0.2453, 0.1526), (0.0459, -0.2751, 0.1526), (-0.0459, -0.2751, 0.1526), (-0.1327, -0.2453, 0.1526), (-0.2052, -0.1889, 0.1526), (-0.2554, -0.112, 0.1526), (-0.2779, -0.02303, 0.1526), (-0.2703, 0.06846, 0.1526), (-0.2335, 0.1525, 0.1526), (-0.1713, 0.2201, 0.1526), (-0.09055, 0.2638, 0.1526), (1.791e-07, 0.2061, 0.4263), (0.06691, 0.1949, 0.4263), (0.1266, 0.1626, 0.4263), (0.1725, 0.1127, 0.4263), (0.1998, 0.05059, 0.4263), (0.2054, -0.01702, 0.4263), (0.1887, -0.08277, 0.4263), (0.1516, -0.1396, 0.4263), (0.09807, -0.1812, 0.4263), (0.03392, -0.2033, 0.4263), (-0.03392, -0.2033, 0.4263), (-0.09807, -0.1812, 0.4263), (-0.1516, -0.1396, 0.4263), (-0.1887, -0.08277, 0.4263), (-0.2054, -0.01702, 0.4263), (-0.1998, 0.05059, 0.4263), (-0.1725, 0.1127, 0.4263), (-0.1266, 0.1626, 0.4263), (-0.06691, 0.1949, 0.4263), (-5.688e-08, 0.3138, -0.7), (0.1019, 0.2968, -0.7), (0.1928, 0.2476, -0.7), (0.2627, 0.1716, -0.7), (0.3042, 0.07704, -0.7), (0.3127, -0.02592, -0.7), (0.2874, -0.1261, -0.7), (0.2309, -0.2125, -0.7), (0.1494, -0.276, -0.7), (0.05165, -0.3095, -0.7), (-0.05165, -0.3095, -0.7), (-0.1494, -0.276, -0.7), (-0.2309, -0.2125, -0.7), (-0.2874, -0.1261, -0.7), (-0.3127, -0.02592, -0.7), (-0.3042, 0.07704, -0.7), (-0.2627, 0.1716, -0.7), (-0.1928, 0.2476, -0.7), (-0.1019, 0.2968, -0.7), (-3.338e-07, 0.1138, -0.3535), (0.03695, 0.1076, -0.3535), (0.0699, 0.08981, -0.3535), (0.09528, 0.06225, -0.3535), (0.1103, 0.02794, -0.3535), (0.1134, -0.009398, -0.3535), (0.1042, -0.04572, -0.3535), (0.08373, -0.07708, -0.3535), (0.05417, -0.1001, -0.3535), (0.01873, -0.1123, -0.3535), (-0.01873, -0.1123, -0.3535), (-0.05417, -0.1001, -0.3535), (-0.08373, -0.07708, -0.3535), (-0.1042, -0.04572, -0.3535), (-0.1134, -0.009398, -0.3535), (-0.1103, 0.02794, -0.3535), (-0.09528, 0.06225, -0.3535), (-0.0699, 0.08981, -0.3535), (-0.03695, 0.1076, -0.3535)], [], [(76, 1, 3, 77), (77, 3, 5, 78), (78, 5, 7, 79), (79, 7, 9, 80), (80, 9, 11, 81), (81, 11, 13, 82), (82, 13, 15, 83), (83, 15, 17, 84), (84, 17, 19, 85), (85, 19, 21, 86), (86, 21, 23, 87), (87, 23, 25, 88), (88, 25, 27, 89), (89, 27, 29, 90), (90, 29, 31, 91), (91, 31, 33, 92), (92, 33, 35, 93), (3, 1, 37, 35, 33, 31, 29, 27, 25, 23, 21, 19, 17, 15, 13, 11, 9, 7, 5), (93, 35, 37, 94), (94, 37, 1, 76), (4, 6, 98, 97), (36, 56, 38, 0), (34, 55, 56, 36), (32, 54, 55, 34), (30, 53, 54, 32), (28, 52, 53, 30), (26, 51, 52, 28), (24, 50, 51, 26), (22, 49, 50, 24), (20, 48, 49, 22), (18, 47, 48, 20), (16, 46, 47, 18), (14, 45, 46, 16), (12, 44, 45, 14), (10, 43, 44, 12), (8, 42, 43, 10), (6, 41, 42, 8), (4, 40, 41, 6), (2, 39, 40, 4), (0, 38, 39, 2), (56, 75, 57, 38), (55, 74, 75, 56), (54, 73, 74, 55), (53, 72, 73, 54), (52, 71, 72, 53), (51, 70, 71, 52), (50, 69, 70, 51), (49, 68, 69, 50), (48, 67, 68, 49), (47, 66, 67, 48), (46, 65, 66, 47), (45, 64, 65, 46), (44, 63, 64, 45), (43, 62, 63, 44), (42, 61, 62, 43), (41, 60, 61, 42), (40, 59, 60, 41), (39, 58, 59, 40), (38, 57, 58, 39), (75, 94, 76, 57), (74, 93, 94, 75), (73, 92, 93, 74), (72, 91, 92, 73), (71, 90, 91, 72), (70, 89, 90, 71), (69, 88, 89, 70), (68, 87, 88, 69), (67, 86, 87, 68), (66, 85, 86, 67), (65, 84, 85, 66), (64, 83, 84, 65), (63, 82, 83, 64), (62, 81, 82, 63), (61, 80, 81, 62), (60, 79, 80, 61), (59, 78, 79, 60), (58, 77, 78, 59), (57, 76, 77, 58), (101, 102, 121, 120), (14, 16, 103, 102), (0, 2, 96, 95), (24, 26, 108, 107), (34, 36, 113, 112), (10, 12, 101, 100), (20, 22, 106, 105), (30, 32, 111, 110), (6, 8, 99, 98), (16, 18, 104, 103), (26, 28, 109, 108), (36, 0, 95, 113), (2, 4, 97, 96), (12, 14, 102, 101), (22, 24, 107, 106), (32, 34, 112, 111), (8, 10, 100, 99), (18, 20, 105, 104), (28, 30, 110, 109), (114, 115, 116, 117, 118, 119, 120, 121, 122, 123, 124, 125, 126, 127, 128, 129, 130, 131, 132), (109, 110, 129, 128), (102, 103, 122, 121), (95, 96, 115, 114), (110, 111, 130, 129), (103, 104, 123, 122), (96, 97, 116, 115), (111, 112, 131, 130), (104, 105, 124, 123), (97, 98, 117, 116), (112, 113, 132, 131), (105, 106, 125, 124), (98, 99, 118, 117), (113, 95, 114, 132), (106, 107, 126, 125), (99, 100, 119, 118), (107, 108, 127, 126), (100, 101, 120, 119), (108, 109, 128, 127)])
_uv = me_cylinder_001.uv_layers.new(name='UVMap')
_uv.uv.foreach_set('vector', [1.0, 0.9022, 1.0, 1.0, 0.9474, 1.0, 0.9474, 0.9022, 0.9474, 0.9022, 0.9474, 1.0, 0.8947, 1.0, 0.8947, 0.9022, 0.8947, 0.9022, 0.8947, 1.0, 0.8421, 1.0, 0.8421, 0.9022, 0.8421, 0.9022, 0.8421, 1.0, 0.7895, 1.0, 0.7895, 0.9022, 0.7895, 0.9022, 0.7895, 1.0, 0.7368, 1.0, 0.7368, 0.9022, 0.7368, 0.9022, 0.7368, 1.0, 0.6842, 1.0, 0.6842, 0.9022, 0.6842, 0.9022, 0.6842, 1.0, 0.6316, 1.0, 0.6316, 0.9022, 0.6316, 0.9022, 0.6316, 1.0, 0.5789, 1.0, 0.5789, 0.9022, 0.5789, 0.9022, 0.5789, 1.0, 0.5263, 1.0, 0.5263, 0.9022, 0.5263, 0.9022, 0.5263, 1.0, 0.4737, 1.0, 0.4737, 0.9022, 0.4737, 0.9022, 0.4737, 1.0, 0.4211, 1.0, 0.4211, 0.9022, 0.4211, 0.9022, 0.4211, 1.0, 0.3684, 1.0, 0.3684, 0.9022, 0.3684, 0.9022, 0.3684, 1.0, 0.3158, 1.0, 0.3158, 0.9022, 0.3158, 0.9022, 0.3158, 1.0, 0.2632, 1.0, 0.2632, 0.9022, 0.2632, 0.9022, 0.2632, 1.0, 0.2105, 1.0, 0.2105, 0.9022, 0.2105, 0.9022, 0.2105, 1.0, 0.1579, 1.0, 0.1579, 0.9022, 0.1579, 0.9022, 0.1579, 1.0, 0.1053, 1.0, 0.1053, 0.9022, 0.3279, 0.477, 0.25, 0.49, 0.1721, 0.477, 0.1026, 0.4394, 0.04908, 0.3813, 0.01734, 0.3089, 0.01082, 0.2302, 0.03021, 0.1536, 0.07343, 0.08745, 0.1358, 0.03893, 0.2105, 0.01327, 0.2895, 0.01327, 0.3642, 0.03893, 0.4266, 0.08745, 0.4698, 0.1536, 0.4892, 0.2302, 0.4827, 0.3089, 0.4509, 0.3813, 0.3974, 0.4394, 0.1053, 0.9022, 0.1053, 1.0, 0.05263, 1.0, 0.05263, 0.9022, 0.05263, 0.9022, 0.05263, 1.0, 1.416e-07, 1.0, 1.416e-07, 0.9022, 0.8947, 0.5, 0.8421, 0.5, 0.8421, 0.5, 0.8947, 0.5, 0.05263, 0.5, 0.05263, 0.6276, 1.416e-07, 0.6276, 1.416e-07, 0.5, 0.1053, 0.5, 0.1053, 0.6276, 0.05263, 0.6276, 0.05263, 0.5, 0.1579, 0.5, 0.1579, 0.6276, 0.1053, 0.6276, 0.1053, 0.5, 0.2105, 0.5, 0.2105, 0.6276, 0.1579, 0.6276, 0.1579, 0.5, 0.2632, 0.5, 0.2632, 0.6276, 0.2105, 0.6276, 0.2105, 0.5, 0.3158, 0.5, 0.3158, 0.6276, 0.2632, 0.6276, 0.2632, 0.5, 0.3684, 0.5, 0.3684, 0.6276, 0.3158, 0.6276, 0.3158, 0.5, 0.4211, 0.5, 0.4211, 0.6276, 0.3684, 0.6276, 0.3684, 0.5, 0.4737, 0.5, 0.4737, 0.6276, 0.4211, 0.6276, 0.4211, 0.5, 0.5263, 0.5, 0.5263, 0.6276, 0.4737, 0.6276, 0.4737, 0.5, 0.5789, 0.5, 0.5789, 0.6276, 0.5263, 0.6276, 0.5263, 0.5, 0.6316, 0.5, 0.6316, 0.6276, 0.5789, 0.6276, 0.5789, 0.5, 0.6842, 0.5, 0.6842, 0.6276, 0.6316, 0.6276, 0.6316, 0.5, 0.7368, 0.5, 0.7368, 0.6276, 0.6842, 0.6276, 0.6842, 0.5, 0.7895, 0.5, 0.7895, 0.6276, 0.7368, 0.6276, 0.7368, 0.5, 0.8421, 0.5, 0.8421, 0.6276, 0.7895, 0.6276, 0.7895, 0.5, 0.8947, 0.5, 0.8947, 0.6276, 0.8421, 0.6276, 0.8421, 0.5, 0.9474, 0.5, 0.9474, 0.6276, 0.8947, 0.6276, 0.8947, 0.5, 1.0, 0.5, 1.0, 0.6276, 0.9474, 0.6276, 0.9474, 0.5, 0.05263, 0.6276, 0.05263, 0.8045, 1.416e-07, 0.8045, 1.416e-07, 0.6276, 0.1053, 0.6276, 0.1053, 0.8045, 0.05263, 0.8045, 0.05263, 0.6276, 0.1579, 0.6276, 0.1579, 0.8045, 0.1053, 0.8045, 0.1053, 0.6276, 0.2105, 0.6276, 0.2105, 0.8045, 0.1579, 0.8045, 0.1579, 0.6276, 0.2632, 0.6276, 0.2632, 0.8045, 0.2105, 0.8045, 0.2105, 0.6276, 0.3158, 0.6276, 0.3158, 0.8045, 0.2632, 0.8045, 0.2632, 0.6276, 0.3684, 0.6276, 0.3684, 0.8045, 0.3158, 0.8045, 0.3158, 0.6276, 0.4211, 0.6276, 0.4211, 0.8045, 0.3684, 0.8045, 0.3684, 0.6276, 0.4737, 0.6276, 0.4737, 0.8045, 0.4211, 0.8045, 0.4211, 0.6276, 0.5263, 0.6276, 0.5263, 0.8045, 0.4737, 0.8045, 0.4737, 0.6276, 0.5789, 0.6276, 0.5789, 0.8045, 0.5263, 0.8045, 0.5263, 0.6276, 0.6316, 0.6276, 0.6316, 0.8045, 0.5789, 0.8045, 0.5789, 0.6276, 0.6842, 0.6276, 0.6842, 0.8045, 0.6316, 0.8045, 0.6316, 0.6276, 0.7368, 0.6276, 0.7368, 0.8045, 0.6842, 0.8045, 0.6842, 0.6276, 0.7895, 0.6276, 0.7895, 0.8045, 0.7368, 0.8045, 0.7368, 0.6276, 0.8421, 0.6276, 0.8421, 0.8045, 0.7895, 0.8045, 0.7895, 0.6276, 0.8947, 0.6276, 0.8947, 0.8045, 0.8421, 0.8045, 0.8421, 0.6276, 0.9474, 0.6276, 0.9474, 0.8045, 0.8947, 0.8045, 0.8947, 0.6276, 1.0, 0.6276, 1.0, 0.8045, 0.9474, 0.8045, 0.9474, 0.6276, 0.05263, 0.8045, 0.05263, 0.9022, 1.416e-07, 0.9022, 1.416e-07, 0.8045, 0.1053, 0.8045, 0.1053, 0.9022, 0.05263, 0.9022, 0.05263, 0.8045, 0.1579, 0.8045, 0.1579, 0.9022, 0.1053, 0.9022, 0.1053, 0.8045, 0.2105, 0.8045, 0.2105, 0.9022, 0.1579, 0.9022, 0.1579, 0.8045, 0.2632, 0.8045, 0.2632, 0.9022, 0.2105, 0.9022, 0.2105, 0.8045, 0.3158, 0.8045, 0.3158, 0.9022, 0.2632, 0.9022, 0.2632, 0.8045, 0.3684, 0.8045, 0.3684, 0.9022, 0.3158, 0.9022, 0.3158, 0.8045, 0.4211, 0.8045, 0.4211, 0.9022, 0.3684, 0.9022, 0.3684, 0.8045, 0.4737, 0.8045, 0.4737, 0.9022, 0.4211, 0.9022, 0.4211, 0.8045, 0.5263, 0.8045, 0.5263, 0.9022, 0.4737, 0.9022, 0.4737, 0.8045, 0.5789, 0.8045, 0.5789, 0.9022, 0.5263, 0.9022, 0.5263, 0.8045, 0.6316, 0.8045, 0.6316, 0.9022, 0.5789, 0.9022, 0.5789, 0.8045, 0.6842, 0.8045, 0.6842, 0.9022, 0.6316, 0.9022, 0.6316, 0.8045, 0.7368, 0.8045, 0.7368, 0.9022, 0.6842, 0.9022, 0.6842, 0.8045, 0.7895, 0.8045, 0.7895, 0.9022, 0.7368, 0.9022, 0.7368, 0.8045, 0.8421, 0.8045, 0.8421, 0.9022, 0.7895, 0.9022, 0.7895, 0.8045, 0.8947, 0.8045, 0.8947, 0.9022, 0.8421, 0.9022, 0.8421, 0.8045, 0.9474, 0.8045, 0.9474, 0.9022, 0.8947, 0.9022, 0.8947, 0.8045, 1.0, 0.8045, 1.0, 0.9022, 0.9474, 0.9022, 0.9474, 0.8045, 0.6842, 0.5, 0.6316, 0.5, 0.6316, 0.5, 0.6842, 0.5, 0.6316, 0.5, 0.5789, 0.5, 0.5789, 0.5, 0.6316, 0.5, 1.0, 0.5, 0.9474, 0.5, 0.9474, 0.5, 1.0, 0.5, 0.3684, 0.5, 0.3158, 0.5, 0.3158, 0.5, 0.3684, 0.5, 0.1053, 0.5, 0.05263, 0.5, 0.05263, 0.5, 0.1053, 0.5, 0.7368, 0.5, 0.6842, 0.5, 0.6842, 0.5, 0.7368, 0.5, 0.4737, 0.5, 0.4211, 0.5, 0.4211, 0.5, 0.4737, 0.5, 0.2105, 0.5, 0.1579, 0.5, 0.1579, 0.5, 0.2105, 0.5, 0.8421, 0.5, 0.7895, 0.5, 0.7895, 0.5, 0.8421, 0.5, 0.5789, 0.5, 0.5263, 0.5, 0.5263, 0.5, 0.5789, 0.5, 0.3158, 0.5, 0.2632, 0.5, 0.2632, 0.5, 0.3158, 0.5, 0.05263, 0.5, 1.416e-07, 0.5, 1.416e-07, 0.5, 0.05263, 0.5, 0.9474, 0.5, 0.8947, 0.5, 0.8947, 0.5, 0.9474, 0.5, 0.6842, 0.5, 0.6316, 0.5, 0.6316, 0.5, 0.6842, 0.5, 0.4211, 0.5, 0.3684, 0.5, 0.3684, 0.5, 0.4211, 0.5, 0.1579, 0.5, 0.1053, 0.5, 0.1053, 0.5, 0.1579, 0.5, 0.7895, 0.5, 0.7368, 0.5, 0.7368, 0.5, 0.7895, 0.5, 0.5263, 0.5, 0.4737, 0.5, 0.4737, 0.5, 0.5263, 0.5, 0.2632, 0.5, 0.2105, 0.5, 0.2105, 0.5, 0.2632, 0.5, 0.75, 0.49, 0.8279, 0.477, 0.8974, 0.4394, 0.9509, 0.3813, 0.9827, 0.3089, 0.9892, 0.2302, 0.9698, 0.1536, 0.9266, 0.08745, 0.8642, 0.03893, 0.7895, 0.01327, 0.7105, 0.01327, 0.6358, 0.03893, 0.5734, 0.08745, 0.5302, 0.1536, 0.5108, 0.2302, 0.5173, 0.3089, 0.5491, 0.3813, 0.6026, 0.4394, 0.6721, 0.477, 0.2632, 0.5, 0.2105, 0.5, 0.2105, 0.5, 0.2632, 0.5, 0.6316, 0.5, 0.5789, 0.5, 0.5789, 0.5, 0.6316, 0.5, 1.0, 0.5, 0.9474, 0.5, 0.9474, 0.5, 1.0, 0.5, 0.2105, 0.5, 0.1579, 0.5, 0.1579, 0.5, 0.2105, 0.5, 0.5789, 0.5, 0.5263, 0.5, 0.5263, 0.5, 0.5789, 0.5, 0.9474, 0.5, 0.8947, 0.5, 0.8947, 0.5, 0.9474, 0.5, 0.1579, 0.5, 0.1053, 0.5, 0.1053, 0.5, 0.1579, 0.5, 0.5263, 0.5, 0.4737, 0.5, 0.4737, 0.5, 0.5263, 0.5, 0.8947, 0.5, 0.8421, 0.5, 0.8421, 0.5, 0.8947, 0.5, 0.1053, 0.5, 0.05263, 0.5, 0.05263, 0.5, 0.1053, 0.5, 0.4737, 0.5, 0.4211, 0.5, 0.4211, 0.5, 0.4737, 0.5, 0.8421, 0.5, 0.7895, 0.5, 0.7895, 0.5, 0.8421, 0.5, 0.05263, 0.5, 1.416e-07, 0.5, 1.416e-07, 0.5, 0.05263, 0.5, 0.4211, 0.5, 0.3684, 0.5, 0.3684, 0.5, 0.4211, 0.5, 0.7895, 0.5, 0.7368, 0.5, 0.7368, 0.5, 0.7895, 0.5, 0.3684, 0.5, 0.3158, 0.5, 0.3158, 0.5, 0.3684, 0.5, 0.7368, 0.5, 0.6842, 0.5, 0.6842, 0.5, 0.7368, 0.5, 0.3158, 0.5, 0.2632, 0.5, 0.2632, 0.5, 0.3158, 0.5])
me_cylinder_001.use_remesh_fix_poles = True
me_cylinder_001.use_remesh_preserve_attributes = False
me_cylinder_001.update()

# ---- objects
ob_torus = bpy.data.objects.new('Torus', me_torus)
ob_cylinder = bpy.data.objects.new('Cylinder', me_cylinder)
ob_cube = bpy.data.objects.new('Cube', me_cube_002)
ob_cube_002 = bpy.data.objects.new('Cube.002', me_cube_003)
ob_cylinder_001 = bpy.data.objects.new('Cylinder.001', me_cylinder_001)

# ---- transforms, parenting, visibility, modifiers, constraints
ob_torus.location = (4.458, 2.265, 3.683)
ob_torus.rotation_euler = (-0.0, 1.571, 0.0)
ob_cylinder.location = (4.413, 0.3593, 2.564)
ob_cube.location = (4.842, 0.742, 2.762)
ob_cube.scale = (0.2293, 0.2293, 0.2293)
ob_cube_002.location = (4.413, 3.745, 2.762)
ob_cube_002.rotation_euler = (0.0, -0.0, 1574.0)
ob_cube_002.scale = (0.2293, 0.2293, 0.2293)
ob_cylinder_001.location = (4.38, 4.127, 2.564)
ob_cylinder_001.rotation_euler = (0.0, -0.0, 1574.0)

# ---- collection membership
col_collection.objects.link(ob_torus)
col_collection.objects.link(ob_cylinder)
col_collection.objects.link(ob_cube)
col_collection.objects.link(ob_cube_002)
col_collection.objects.link(ob_cylinder_001)

# ---- scene / render settings (as saved in the file)
scene.frame_start = 1; scene.frame_end = 250; scene.frame_set(234)
scene.render.engine = 'BLENDER_EEVEE_NEXT'
scene.cycles.sampling_pattern = 'TABULATED_SOBOL'
scene.cycles.use_light_tree = False
scene.view_settings.view_transform = 'Filmic'
bpy.context.view_layer.update()

# ---- added for rendering (the .blend has no active camera and no usable light): camera, sun
cam_auto = bpy.data.cameras.new('AutoCamera')
cam_auto.lens = 50.0
cam_auto.sensor_width = 36.0
cam_auto.clip_end = 1000.0
ob_auto_camera = bpy.data.objects.new('AutoCamera', cam_auto)
scene.collection.objects.link(ob_auto_camera)
ob_auto_camera.location = (9.73597, -4.16423, 7.83997)
ob_auto_camera.rotation_euler = (1.09748, -7.21219e-08, 0.694738)
scene.camera = ob_auto_camera
light_auto_sun = bpy.data.lights.new('AutoSun', 'SUN')
light_auto_sun.energy = 3.0
light_auto_sun.angle = 0.0523599
ob_auto_sun = bpy.data.objects.new('AutoSun', light_auto_sun)
scene.collection.objects.link(ob_auto_sun)
ob_auto_sun.rotation_euler = (0.872665, 0.174533, 0.523599)
bpy.context.view_layer.update()
